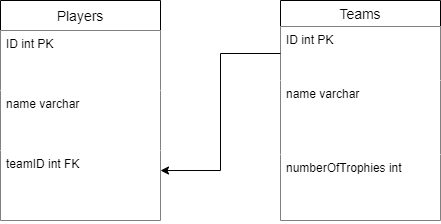

The diagram above was exported from draw.io. Its source (the exported page's mxGraphModel, read from the mxfile embedded in the PNG):
<mxGraphModel dx="1038" dy="624" grid="1" gridSize="10" guides="1" tooltips="1" connect="1" arrows="1" fold="1" page="1" pageScale="1" pageWidth="850" pageHeight="1100" background="#FFFFFF" math="0" shadow="0">
  <root>
    <mxCell id="0" />
    <mxCell id="1" parent="0" />
    <mxCell id="K6XSZ0kdAWEtVVpv4xRS-1" value="Players" style="swimlane;fontStyle=0;childLayout=stackLayout;horizontal=1;startSize=30;horizontalStack=0;resizeParent=1;resizeParentMax=0;resizeLast=0;collapsible=1;marginBottom=0;align=center;fontSize=14;" parent="1" vertex="1">
      <mxGeometry x="100" y="90" width="160" height="220" as="geometry" />
    </mxCell>
    <mxCell id="K6XSZ0kdAWEtVVpv4xRS-2" value="ID int PK" style="text;strokeColor=none;fillColor=default;spacingLeft=4;spacingRight=4;overflow=hidden;rotatable=0;points=[[0,0.5],[1,0.5]];portConstraint=eastwest;fontSize=12;" parent="K6XSZ0kdAWEtVVpv4xRS-1" vertex="1">
      <mxGeometry y="30" width="160" height="60" as="geometry" />
    </mxCell>
    <mxCell id="K6XSZ0kdAWEtVVpv4xRS-3" value="name varchar " style="text;strokeColor=none;fillColor=#FFFFFF;spacingLeft=4;spacingRight=4;overflow=hidden;rotatable=0;points=[[0,0.5],[1,0.5]];portConstraint=eastwest;fontSize=12;" parent="K6XSZ0kdAWEtVVpv4xRS-1" vertex="1">
      <mxGeometry y="90" width="160" height="60" as="geometry" />
    </mxCell>
    <mxCell id="K6XSZ0kdAWEtVVpv4xRS-4" value="teamID int FK" style="text;strokeColor=none;fillColor=#FFFFFF;spacingLeft=4;spacingRight=4;overflow=hidden;rotatable=0;points=[[0,0.5],[1,0.5]];portConstraint=eastwest;fontSize=12;" parent="K6XSZ0kdAWEtVVpv4xRS-1" vertex="1">
      <mxGeometry y="150" width="160" height="70" as="geometry" />
    </mxCell>
    <mxCell id="K6XSZ0kdAWEtVVpv4xRS-5" value="Teams" style="swimlane;fontStyle=0;childLayout=stackLayout;horizontal=1;startSize=26;horizontalStack=0;resizeParent=1;resizeParentMax=0;resizeLast=0;collapsible=1;marginBottom=0;align=center;fontSize=14;fillColor=#FFFFFF;" parent="1" vertex="1">
      <mxGeometry x="380" y="90" width="160" height="220" as="geometry" />
    </mxCell>
    <mxCell id="K6XSZ0kdAWEtVVpv4xRS-6" value="ID int PK" style="text;strokeColor=none;fillColor=#FFFFFF;spacingLeft=4;spacingRight=4;overflow=hidden;rotatable=0;points=[[0,0.5],[1,0.5]];portConstraint=eastwest;fontSize=12;" parent="K6XSZ0kdAWEtVVpv4xRS-5" vertex="1">
      <mxGeometry y="26" width="160" height="54" as="geometry" />
    </mxCell>
    <mxCell id="K6XSZ0kdAWEtVVpv4xRS-7" value="name varchar" style="text;spacingLeft=4;spacingRight=4;overflow=hidden;rotatable=0;points=[[0,0.5],[1,0.5]];portConstraint=eastwest;fontSize=12;fillColor=default;" parent="K6XSZ0kdAWEtVVpv4xRS-5" vertex="1">
      <mxGeometry y="80" width="160" height="74" as="geometry" />
    </mxCell>
    <mxCell id="K6XSZ0kdAWEtVVpv4xRS-8" value="numberOfTrophies int" style="text;strokeColor=none;fillColor=default;spacingLeft=4;spacingRight=4;overflow=hidden;rotatable=0;points=[[0,0.5],[1,0.5]];portConstraint=eastwest;fontSize=12;" parent="K6XSZ0kdAWEtVVpv4xRS-5" vertex="1">
      <mxGeometry y="154" width="160" height="66" as="geometry" />
    </mxCell>
    <mxCell id="K6XSZ0kdAWEtVVpv4xRS-16" style="edgeStyle=orthogonalEdgeStyle;rounded=0;orthogonalLoop=1;jettySize=auto;html=1;exitX=0;exitY=0.5;exitDx=0;exitDy=0;entryX=1;entryY=0.286;entryDx=0;entryDy=0;entryPerimeter=0;" parent="1" source="K6XSZ0kdAWEtVVpv4xRS-6" target="K6XSZ0kdAWEtVVpv4xRS-4" edge="1">
      <mxGeometry relative="1" as="geometry" />
    </mxCell>
  </root>
</mxGraphModel>